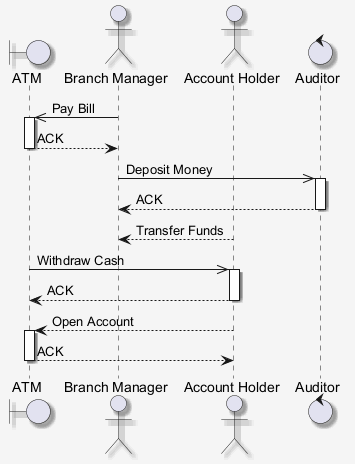

The diagram above was rendered by PlantUML. Its source (embedded in the PNG):
@startuml
skinparam shadowing false
skinparam backgroundColor #F5F5F5
skinparam shadowing true
boundary "ATM" as A
actor "Branch Manager" as BM
actor "Account Holder" as AH
control "Auditor" as A2
BM ->> A : Pay Bill
activate A
A --> BM : ACK
deactivate A
BM ->> A2 : Deposit Money
activate A2
A2 --> BM : ACK
deactivate A2
AH --> BM : Transfer Funds
A ->> AH : Withdraw Cash
activate AH
AH --> A : ACK
deactivate AH
AH --> A : Open Account
activate A
A --> AH : ACK
deactivate A
@enduml